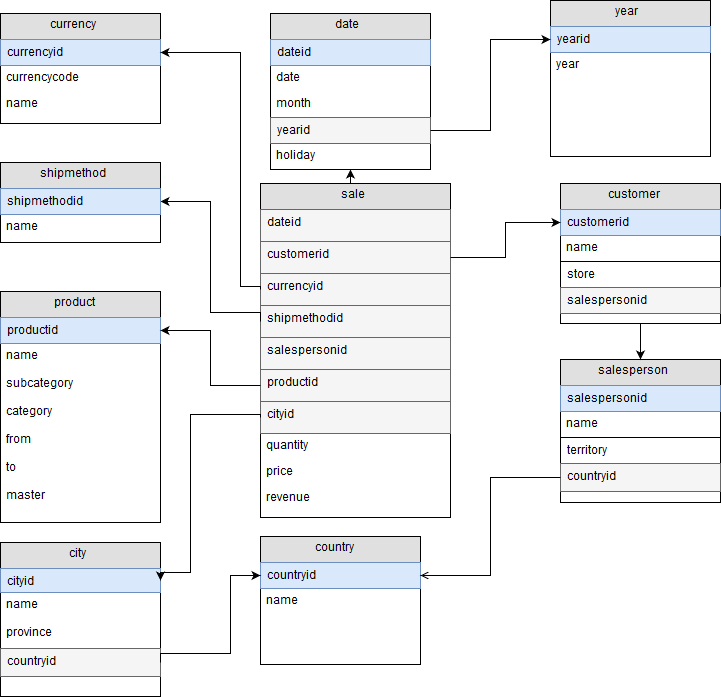

The diagram above was exported from draw.io. Its source (the exported page's mxGraphModel, read from the mxfile embedded in the PNG):
<mxGraphModel dx="1110" dy="561" grid="1" gridSize="10" guides="1" tooltips="1" connect="1" arrows="1" fold="1" page="1" pageScale="1" pageWidth="826" pageHeight="1169" background="#ffffff" math="0" shadow="0">
  <root>
    <mxCell id="0" />
    <mxCell id="1" parent="0" />
    <mxCell id="38" style="edgeStyle=orthogonalEdgeStyle;rounded=0;html=1;exitX=0.5;exitY=0;entryX=0.5;entryY=1;startArrow=none;startFill=0;endArrow=classic;endFill=1;jettySize=auto;orthogonalLoop=1;" parent="1" source="2" target="28" edge="1">
      <mxGeometry relative="1" as="geometry" />
    </mxCell>
    <mxCell id="2" value="sale" style="swimlane;html=1;fontStyle=0;childLayout=stackLayout;horizontal=1;startSize=26;fillColor=#e0e0e0;horizontalStack=0;resizeParent=1;resizeLast=0;collapsible=1;marginBottom=0;swimlaneFillColor=#ffffff;align=center;" parent="1" vertex="1">
      <mxGeometry x="290" y="201" width="190" height="334" as="geometry">
        <mxRectangle x="340" y="210" width="60" height="26" as="alternateBounds" />
      </mxGeometry>
    </mxCell>
    <mxCell id="26" value="dateid" style="text;html=1;strokeColor=#666666;fillColor=#f5f5f5;spacingLeft=4;spacingRight=4;whiteSpace=wrap;overflow=hidden;rotatable=0;points=[[0,0.5],[1,0.5]];portConstraint=eastwest;" parent="2" vertex="1">
      <mxGeometry y="26" width="190" height="32" as="geometry" />
    </mxCell>
    <mxCell id="52" value="customerid" style="text;html=1;strokeColor=#666666;fillColor=#f5f5f5;spacingLeft=4;spacingRight=4;whiteSpace=wrap;overflow=hidden;rotatable=0;points=[[0,0.5],[1,0.5]];portConstraint=eastwest;" parent="2" vertex="1">
      <mxGeometry y="58" width="190" height="32" as="geometry" />
    </mxCell>
    <mxCell id="39" value="currencyid" style="text;html=1;strokeColor=#666666;fillColor=#f5f5f5;spacingLeft=4;spacingRight=4;whiteSpace=wrap;overflow=hidden;rotatable=0;points=[[0,0.5],[1,0.5]];portConstraint=eastwest;" parent="2" vertex="1">
      <mxGeometry y="90" width="190" height="32" as="geometry" />
    </mxCell>
    <mxCell id="32" value="shipmethodid" style="text;html=1;strokeColor=#666666;fillColor=#f5f5f5;spacingLeft=4;spacingRight=4;whiteSpace=wrap;overflow=hidden;rotatable=0;points=[[0,0.5],[1,0.5]];portConstraint=eastwest;" parent="2" vertex="1">
      <mxGeometry y="122" width="190" height="32" as="geometry" />
    </mxCell>
    <mxCell id="54" value="salespersonid" style="text;html=1;strokeColor=#666666;fillColor=#f5f5f5;spacingLeft=4;spacingRight=4;whiteSpace=wrap;overflow=hidden;rotatable=0;points=[[0,0.5],[1,0.5]];portConstraint=eastwest;" parent="2" vertex="1">
      <mxGeometry y="154" width="190" height="32" as="geometry" />
    </mxCell>
    <mxCell id="79" value="productid" style="text;html=1;strokeColor=#666666;fillColor=#f5f5f5;spacingLeft=4;spacingRight=4;whiteSpace=wrap;overflow=hidden;rotatable=0;points=[[0,0.5],[1,0.5]];portConstraint=eastwest;" parent="2" vertex="1">
      <mxGeometry y="186" width="190" height="32" as="geometry" />
    </mxCell>
    <mxCell id="80" value="cityid" style="text;html=1;strokeColor=#666666;fillColor=#f5f5f5;spacingLeft=4;spacingRight=4;whiteSpace=wrap;overflow=hidden;rotatable=0;points=[[0,0.5],[1,0.5]];portConstraint=eastwest;" parent="2" vertex="1">
      <mxGeometry y="218" width="190" height="32" as="geometry" />
    </mxCell>
    <mxCell id="3" value="quantity" style="text;html=1;strokeColor=none;fillColor=none;spacingLeft=4;spacingRight=4;whiteSpace=wrap;overflow=hidden;rotatable=0;points=[[0,0.5],[1,0.5]];portConstraint=eastwest;" parent="2" vertex="1">
      <mxGeometry y="250" width="190" height="26" as="geometry" />
    </mxCell>
    <mxCell id="4" value="price" style="text;html=1;strokeColor=none;fillColor=none;spacingLeft=4;spacingRight=4;whiteSpace=wrap;overflow=hidden;rotatable=0;points=[[0,0.5],[1,0.5]];portConstraint=eastwest;" parent="2" vertex="1">
      <mxGeometry y="276" width="190" height="26" as="geometry" />
    </mxCell>
    <mxCell id="5" value="revenue" style="text;html=1;strokeColor=none;fillColor=none;spacingLeft=4;spacingRight=4;whiteSpace=wrap;overflow=hidden;rotatable=0;points=[[0,0.5],[1,0.5]];portConstraint=eastwest;" parent="2" vertex="1">
      <mxGeometry y="302" width="190" height="32" as="geometry" />
    </mxCell>
    <mxCell id="6" value="currency" style="swimlane;html=1;fontStyle=0;childLayout=stackLayout;horizontal=1;startSize=26;fillColor=#e0e0e0;horizontalStack=0;resizeParent=1;resizeLast=0;collapsible=1;marginBottom=0;swimlaneFillColor=#ffffff;align=center;" parent="1" vertex="1">
      <mxGeometry x="30" y="31" width="160" height="110" as="geometry" />
    </mxCell>
    <mxCell id="7" value="currencyid" style="text;html=1;strokeColor=#6c8ebf;fillColor=#dae8fc;spacingLeft=4;spacingRight=4;whiteSpace=wrap;overflow=hidden;rotatable=0;points=[[0,0.5],[1,0.5]];portConstraint=eastwest;" parent="6" vertex="1">
      <mxGeometry y="26" width="160" height="26" as="geometry" />
    </mxCell>
    <mxCell id="8" value="currencycode" style="text;html=1;strokeColor=none;fillColor=none;spacingLeft=4;spacingRight=4;whiteSpace=wrap;overflow=hidden;rotatable=0;points=[[0,0.5],[1,0.5]];portConstraint=eastwest;" parent="6" vertex="1">
      <mxGeometry y="52" width="160" height="26" as="geometry" />
    </mxCell>
    <mxCell id="9" value="name" style="text;html=1;strokeColor=none;fillColor=none;spacingLeft=4;spacingRight=4;whiteSpace=wrap;overflow=hidden;rotatable=0;points=[[0,0.5],[1,0.5]];portConstraint=eastwest;" parent="6" vertex="1">
      <mxGeometry y="78" width="160" height="26" as="geometry" />
    </mxCell>
    <mxCell id="28" value="date" style="swimlane;html=1;fontStyle=0;childLayout=stackLayout;horizontal=1;startSize=26;fillColor=#e0e0e0;horizontalStack=0;resizeParent=1;resizeLast=0;collapsible=1;marginBottom=0;swimlaneFillColor=#ffffff;align=center;" parent="1" vertex="1">
      <mxGeometry x="300" y="31" width="160" height="156" as="geometry" />
    </mxCell>
    <mxCell id="29" value="dateid" style="text;html=1;strokeColor=#6c8ebf;fillColor=#dae8fc;spacingLeft=4;spacingRight=4;whiteSpace=wrap;overflow=hidden;rotatable=0;points=[[0,0.5],[1,0.5]];portConstraint=eastwest;" parent="28" vertex="1">
      <mxGeometry y="26" width="160" height="26" as="geometry" />
    </mxCell>
    <mxCell id="89" value="date" style="text;html=1;strokeColor=none;fillColor=none;spacingLeft=4;spacingRight=4;whiteSpace=wrap;overflow=hidden;rotatable=0;points=[[0,0.5],[1,0.5]];portConstraint=eastwest;" vertex="1" parent="28">
      <mxGeometry y="52" width="160" height="26" as="geometry" />
    </mxCell>
    <mxCell id="30" value="month" style="text;html=1;strokeColor=none;fillColor=none;spacingLeft=4;spacingRight=4;whiteSpace=wrap;overflow=hidden;rotatable=0;points=[[0,0.5],[1,0.5]];portConstraint=eastwest;" parent="28" vertex="1">
      <mxGeometry y="78" width="160" height="26" as="geometry" />
    </mxCell>
    <mxCell id="37" value="yearid" style="text;html=1;strokeColor=#666666;fillColor=#f5f5f5;spacingLeft=4;spacingRight=4;whiteSpace=wrap;overflow=hidden;rotatable=0;points=[[0,0.5],[1,0.5]];portConstraint=eastwest;" parent="28" vertex="1">
      <mxGeometry y="104" width="160" height="26" as="geometry" />
    </mxCell>
    <mxCell id="61" value="holiday" style="text;html=1;strokeColor=none;fillColor=none;spacingLeft=4;spacingRight=4;whiteSpace=wrap;overflow=hidden;rotatable=0;points=[[0,0.5],[1,0.5]];portConstraint=eastwest;" parent="28" vertex="1">
      <mxGeometry y="130" width="160" height="26" as="geometry" />
    </mxCell>
    <mxCell id="33" style="edgeStyle=orthogonalEdgeStyle;rounded=0;html=1;exitX=0;exitY=0.5;entryX=1;entryY=0.5;startArrow=none;startFill=0;endArrow=classic;endFill=1;jettySize=auto;orthogonalLoop=1;" parent="1" source="32" target="35" edge="1">
      <mxGeometry relative="1" as="geometry">
        <Array as="points">
          <mxPoint x="290" y="330" />
          <mxPoint x="240" y="330" />
          <mxPoint x="240" y="219" />
        </Array>
      </mxGeometry>
    </mxCell>
    <mxCell id="34" value="shipmethod" style="swimlane;html=1;fontStyle=0;childLayout=stackLayout;horizontal=1;startSize=26;fillColor=#e0e0e0;horizontalStack=0;resizeParent=1;resizeLast=0;collapsible=1;marginBottom=0;swimlaneFillColor=#ffffff;align=center;" parent="1" vertex="1">
      <mxGeometry x="30" y="180" width="160" height="80" as="geometry" />
    </mxCell>
    <mxCell id="35" value="shipmethodid" style="text;html=1;strokeColor=#6c8ebf;fillColor=#dae8fc;spacingLeft=4;spacingRight=4;whiteSpace=wrap;overflow=hidden;rotatable=0;points=[[0,0.5],[1,0.5]];portConstraint=eastwest;" parent="34" vertex="1">
      <mxGeometry y="26" width="160" height="26" as="geometry" />
    </mxCell>
    <mxCell id="36" value="name" style="text;html=1;strokeColor=none;fillColor=none;spacingLeft=4;spacingRight=4;whiteSpace=wrap;overflow=hidden;rotatable=0;points=[[0,0.5],[1,0.5]];portConstraint=eastwest;" parent="34" vertex="1">
      <mxGeometry y="52" width="160" height="26" as="geometry" />
    </mxCell>
    <mxCell id="40" value="salesperson" style="swimlane;html=1;fontStyle=0;childLayout=stackLayout;horizontal=1;startSize=26;fillColor=#e0e0e0;horizontalStack=0;resizeParent=1;resizeLast=0;collapsible=1;marginBottom=0;swimlaneFillColor=#ffffff;align=center;" parent="1" vertex="1">
      <mxGeometry x="590" y="377" width="160" height="143" as="geometry" />
    </mxCell>
    <mxCell id="41" value="salespersonid" style="text;html=1;strokeColor=#6c8ebf;fillColor=#dae8fc;spacingLeft=4;spacingRight=4;whiteSpace=wrap;overflow=hidden;rotatable=0;points=[[0,0.5],[1,0.5]];portConstraint=eastwest;" parent="40" vertex="1">
      <mxGeometry y="26" width="160" height="26" as="geometry" />
    </mxCell>
    <mxCell id="42" value="name" style="text;html=1;strokeColor=none;fillColor=none;spacingLeft=4;spacingRight=4;whiteSpace=wrap;overflow=hidden;rotatable=0;points=[[0,0.5],[1,0.5]];portConstraint=eastwest;" parent="40" vertex="1">
      <mxGeometry y="52" width="160" height="26" as="geometry" />
    </mxCell>
    <mxCell id="43" value="territory" style="text;html=1;strokeColor=#000000;fillColor=#ffffff;spacingLeft=4;spacingRight=4;whiteSpace=wrap;overflow=hidden;rotatable=0;points=[[0,0.5],[1,0.5]];portConstraint=eastwest;" parent="40" vertex="1">
      <mxGeometry y="78" width="160" height="26" as="geometry" />
    </mxCell>
    <mxCell id="66" value="countryid" style="text;html=1;strokeColor=#666666;fillColor=#f5f5f5;spacingLeft=4;spacingRight=4;whiteSpace=wrap;overflow=hidden;rotatable=0;points=[[0,0.5],[1,0.5]];portConstraint=eastwest;" parent="40" vertex="1">
      <mxGeometry y="104" width="160" height="28" as="geometry" />
    </mxCell>
    <mxCell id="56" style="edgeStyle=orthogonalEdgeStyle;rounded=0;html=1;exitX=0.5;exitY=1;entryX=0.5;entryY=0;startArrow=none;startFill=0;endArrow=classic;endFill=1;jettySize=auto;orthogonalLoop=1;" parent="1" source="44" target="40" edge="1">
      <mxGeometry relative="1" as="geometry">
        <mxPoint x="670" y="199" as="targetPoint" />
        <Array as="points" />
      </mxGeometry>
    </mxCell>
    <mxCell id="44" value="customer" style="swimlane;html=1;fontStyle=0;childLayout=stackLayout;horizontal=1;startSize=26;fillColor=#e0e0e0;horizontalStack=0;resizeParent=1;resizeLast=0;collapsible=1;marginBottom=0;swimlaneFillColor=#ffffff;align=center;" parent="1" vertex="1">
      <mxGeometry x="590" y="201" width="160" height="140" as="geometry" />
    </mxCell>
    <mxCell id="45" value="customerid" style="text;html=1;strokeColor=#6c8ebf;fillColor=#dae8fc;spacingLeft=4;spacingRight=4;whiteSpace=wrap;overflow=hidden;rotatable=0;points=[[0,0.5],[1,0.5]];portConstraint=eastwest;" parent="44" vertex="1">
      <mxGeometry y="26" width="160" height="26" as="geometry" />
    </mxCell>
    <mxCell id="46" value="name" style="text;html=1;strokeColor=none;fillColor=none;spacingLeft=4;spacingRight=4;whiteSpace=wrap;overflow=hidden;rotatable=0;points=[[0,0.5],[1,0.5]];portConstraint=eastwest;" parent="44" vertex="1">
      <mxGeometry y="52" width="160" height="26" as="geometry" />
    </mxCell>
    <mxCell id="47" value="store" style="text;html=1;strokeColor=#000000;fillColor=#ffffff;spacingLeft=4;spacingRight=4;whiteSpace=wrap;overflow=hidden;rotatable=0;points=[[0,0.5],[1,0.5]];portConstraint=eastwest;" parent="44" vertex="1">
      <mxGeometry y="78" width="160" height="26" as="geometry" />
    </mxCell>
    <mxCell id="51" value="salespersonid" style="text;html=1;strokeColor=#666666;fillColor=#f5f5f5;spacingLeft=4;spacingRight=4;whiteSpace=wrap;overflow=hidden;rotatable=0;points=[[0,0.5],[1,0.5]];portConstraint=eastwest;" parent="44" vertex="1">
      <mxGeometry y="104" width="160" height="26" as="geometry" />
    </mxCell>
    <mxCell id="53" style="edgeStyle=orthogonalEdgeStyle;rounded=0;html=1;exitX=1;exitY=0.5;entryX=0;entryY=0.5;startArrow=none;startFill=0;endArrow=classic;endFill=1;jettySize=auto;orthogonalLoop=1;" parent="1" source="52" target="45" edge="1">
      <mxGeometry relative="1" as="geometry" />
    </mxCell>
    <mxCell id="58" value="city" style="swimlane;html=1;fontStyle=0;childLayout=stackLayout;horizontal=1;startSize=26;fillColor=#e0e0e0;horizontalStack=0;resizeParent=1;resizeLast=0;collapsible=1;marginBottom=0;swimlaneFillColor=#ffffff;align=center;" parent="1" vertex="1">
      <mxGeometry x="30" y="560" width="160" height="154" as="geometry" />
    </mxCell>
    <mxCell id="59" value="cityid" style="text;html=1;strokeColor=#6c8ebf;fillColor=#dae8fc;spacingLeft=4;spacingRight=4;whiteSpace=wrap;overflow=hidden;rotatable=0;points=[[0,0.5],[1,0.5]];portConstraint=eastwest;" parent="58" vertex="1">
      <mxGeometry y="26" width="160" height="24" as="geometry" />
    </mxCell>
    <mxCell id="60" value="name" style="text;html=1;strokeColor=none;fillColor=none;spacingLeft=4;spacingRight=4;whiteSpace=wrap;overflow=hidden;rotatable=0;points=[[0,0.5],[1,0.5]];portConstraint=eastwest;" parent="58" vertex="1">
      <mxGeometry y="50" width="160" height="28" as="geometry" />
    </mxCell>
    <mxCell id="62" value="province" style="text;html=1;strokeColor=none;fillColor=none;spacingLeft=4;spacingRight=4;whiteSpace=wrap;overflow=hidden;rotatable=0;points=[[0,0.5],[1,0.5]];portConstraint=eastwest;" parent="58" vertex="1">
      <mxGeometry y="78" width="160" height="28" as="geometry" />
    </mxCell>
    <mxCell id="67" value="countryid" style="text;html=1;strokeColor=#666666;fillColor=#f5f5f5;spacingLeft=4;spacingRight=4;whiteSpace=wrap;overflow=hidden;rotatable=0;points=[[0,0.5],[1,0.5]];portConstraint=eastwest;" parent="58" vertex="1">
      <mxGeometry y="106" width="160" height="28" as="geometry" />
    </mxCell>
    <mxCell id="68" value="country" style="swimlane;html=1;fontStyle=0;childLayout=stackLayout;horizontal=1;startSize=26;fillColor=#e0e0e0;horizontalStack=0;resizeParent=1;resizeLast=0;collapsible=1;marginBottom=0;swimlaneFillColor=#ffffff;align=center;" parent="1" vertex="1">
      <mxGeometry x="290" y="554" width="160" height="128" as="geometry" />
    </mxCell>
    <mxCell id="69" value="countryid" style="text;html=1;strokeColor=#6c8ebf;fillColor=#dae8fc;spacingLeft=4;spacingRight=4;whiteSpace=wrap;overflow=hidden;rotatable=0;points=[[0,0.5],[1,0.5]];portConstraint=eastwest;" parent="68" vertex="1">
      <mxGeometry y="26" width="160" height="26" as="geometry" />
    </mxCell>
    <mxCell id="70" value="name" style="text;html=1;strokeColor=none;fillColor=none;spacingLeft=4;spacingRight=4;whiteSpace=wrap;overflow=hidden;rotatable=0;points=[[0,0.5],[1,0.5]];portConstraint=eastwest;" parent="68" vertex="1">
      <mxGeometry y="52" width="160" height="28" as="geometry" />
    </mxCell>
    <mxCell id="72" style="edgeStyle=orthogonalEdgeStyle;rounded=0;html=1;exitX=0;exitY=0.5;entryX=1;entryY=0.5;startArrow=none;startFill=0;endArrow=open;endFill=0;jettySize=auto;orthogonalLoop=1;" parent="1" source="66" target="69" edge="1">
      <mxGeometry relative="1" as="geometry" />
    </mxCell>
    <mxCell id="73" style="edgeStyle=orthogonalEdgeStyle;rounded=0;html=1;exitX=1;exitY=0.5;entryX=0;entryY=0.5;startArrow=none;startFill=0;endArrow=classic;endFill=1;jettySize=auto;orthogonalLoop=1;" parent="1" source="67" target="69" edge="1">
      <mxGeometry relative="1" as="geometry">
        <Array as="points">
          <mxPoint x="260" y="671" />
          <mxPoint x="260" y="593" />
        </Array>
      </mxGeometry>
    </mxCell>
    <mxCell id="74" value="product" style="swimlane;html=1;fontStyle=0;childLayout=stackLayout;horizontal=1;startSize=26;fillColor=#e0e0e0;horizontalStack=0;resizeParent=1;resizeLast=0;collapsible=1;marginBottom=0;swimlaneFillColor=#ffffff;align=center;" parent="1" vertex="1">
      <mxGeometry x="30" y="309" width="160" height="231" as="geometry" />
    </mxCell>
    <mxCell id="75" value="productid" style="text;html=1;strokeColor=#6c8ebf;fillColor=#dae8fc;spacingLeft=4;spacingRight=4;whiteSpace=wrap;overflow=hidden;rotatable=0;points=[[0,0.5],[1,0.5]];portConstraint=eastwest;" parent="74" vertex="1">
      <mxGeometry y="26" width="160" height="26" as="geometry" />
    </mxCell>
    <mxCell id="76" value="name" style="text;html=1;strokeColor=none;fillColor=none;spacingLeft=4;spacingRight=4;whiteSpace=wrap;overflow=hidden;rotatable=0;points=[[0,0.5],[1,0.5]];portConstraint=eastwest;" parent="74" vertex="1">
      <mxGeometry y="52" width="160" height="28" as="geometry" />
    </mxCell>
    <mxCell id="77" value="subcategory" style="text;html=1;strokeColor=none;fillColor=none;spacingLeft=4;spacingRight=4;whiteSpace=wrap;overflow=hidden;rotatable=0;points=[[0,0.5],[1,0.5]];portConstraint=eastwest;" parent="74" vertex="1">
      <mxGeometry y="80" width="160" height="28" as="geometry" />
    </mxCell>
    <mxCell id="78" value="category" style="text;html=1;strokeColor=none;fillColor=none;spacingLeft=4;spacingRight=4;whiteSpace=wrap;overflow=hidden;rotatable=0;points=[[0,0.5],[1,0.5]];portConstraint=eastwest;" parent="74" vertex="1">
      <mxGeometry y="108" width="160" height="28" as="geometry" />
    </mxCell>
    <mxCell id="85" value="from" style="text;html=1;strokeColor=none;fillColor=none;spacingLeft=4;spacingRight=4;whiteSpace=wrap;overflow=hidden;rotatable=0;points=[[0,0.5],[1,0.5]];portConstraint=eastwest;" parent="74" vertex="1">
      <mxGeometry y="136" width="160" height="28" as="geometry" />
    </mxCell>
    <mxCell id="86" value="to" style="text;html=1;strokeColor=none;fillColor=none;spacingLeft=4;spacingRight=4;whiteSpace=wrap;overflow=hidden;rotatable=0;points=[[0,0.5],[1,0.5]];portConstraint=eastwest;" parent="74" vertex="1">
      <mxGeometry y="164" width="160" height="28" as="geometry" />
    </mxCell>
    <mxCell id="87" value="master" style="text;html=1;strokeColor=none;fillColor=none;spacingLeft=4;spacingRight=4;whiteSpace=wrap;overflow=hidden;rotatable=0;points=[[0,0.5],[1,0.5]];portConstraint=eastwest;" parent="74" vertex="1">
      <mxGeometry y="192" width="160" height="28" as="geometry" />
    </mxCell>
    <mxCell id="81" style="edgeStyle=orthogonalEdgeStyle;rounded=0;html=1;exitX=0;exitY=0.5;entryX=1;entryY=0.5;startArrow=none;startFill=0;endArrow=classic;endFill=1;jettySize=auto;orthogonalLoop=1;" parent="1" source="79" target="75" edge="1">
      <mxGeometry relative="1" as="geometry" />
    </mxCell>
    <mxCell id="82" style="edgeStyle=orthogonalEdgeStyle;rounded=0;html=1;exitX=0;exitY=0.5;entryX=1;entryY=0.5;startArrow=none;startFill=0;endArrow=classic;endFill=1;jettySize=auto;orthogonalLoop=1;" parent="1" source="80" target="59" edge="1">
      <mxGeometry relative="1" as="geometry">
        <Array as="points">
          <mxPoint x="220" y="432" />
          <mxPoint x="220" y="590" />
        </Array>
      </mxGeometry>
    </mxCell>
    <mxCell id="84" style="edgeStyle=orthogonalEdgeStyle;rounded=0;html=1;exitX=0;exitY=0.5;entryX=1;entryY=0.5;startArrow=none;startFill=0;endArrow=classic;endFill=1;jettySize=auto;orthogonalLoop=1;" parent="1" source="39" target="7" edge="1">
      <mxGeometry relative="1" as="geometry">
        <Array as="points">
          <mxPoint x="290" y="304" />
          <mxPoint x="270" y="304" />
          <mxPoint x="270" y="70" />
        </Array>
      </mxGeometry>
    </mxCell>
    <mxCell id="90" value="year" style="swimlane;html=1;fontStyle=0;childLayout=stackLayout;horizontal=1;startSize=26;fillColor=#e0e0e0;horizontalStack=0;resizeParent=1;resizeLast=0;collapsible=1;marginBottom=0;swimlaneFillColor=#ffffff;align=center;" vertex="1" parent="1">
      <mxGeometry x="580" y="18" width="160" height="156" as="geometry" />
    </mxCell>
    <mxCell id="91" value="yearid" style="text;html=1;strokeColor=#6c8ebf;fillColor=#dae8fc;spacingLeft=4;spacingRight=4;whiteSpace=wrap;overflow=hidden;rotatable=0;points=[[0,0.5],[1,0.5]];portConstraint=eastwest;" vertex="1" parent="90">
      <mxGeometry y="26" width="160" height="26" as="geometry" />
    </mxCell>
    <mxCell id="92" value="year" style="text;html=1;strokeColor=none;fillColor=none;spacingLeft=4;spacingRight=4;whiteSpace=wrap;overflow=hidden;rotatable=0;points=[[0,0.5],[1,0.5]];portConstraint=eastwest;" vertex="1" parent="90">
      <mxGeometry y="52" width="160" height="26" as="geometry" />
    </mxCell>
    <mxCell id="96" style="edgeStyle=orthogonalEdgeStyle;rounded=0;html=1;exitX=1;exitY=0.5;entryX=0;entryY=0.5;startArrow=none;startFill=0;endArrow=classic;endFill=1;jettySize=auto;orthogonalLoop=1;" edge="1" parent="1" source="37" target="91">
      <mxGeometry relative="1" as="geometry" />
    </mxCell>
  </root>
</mxGraphModel>